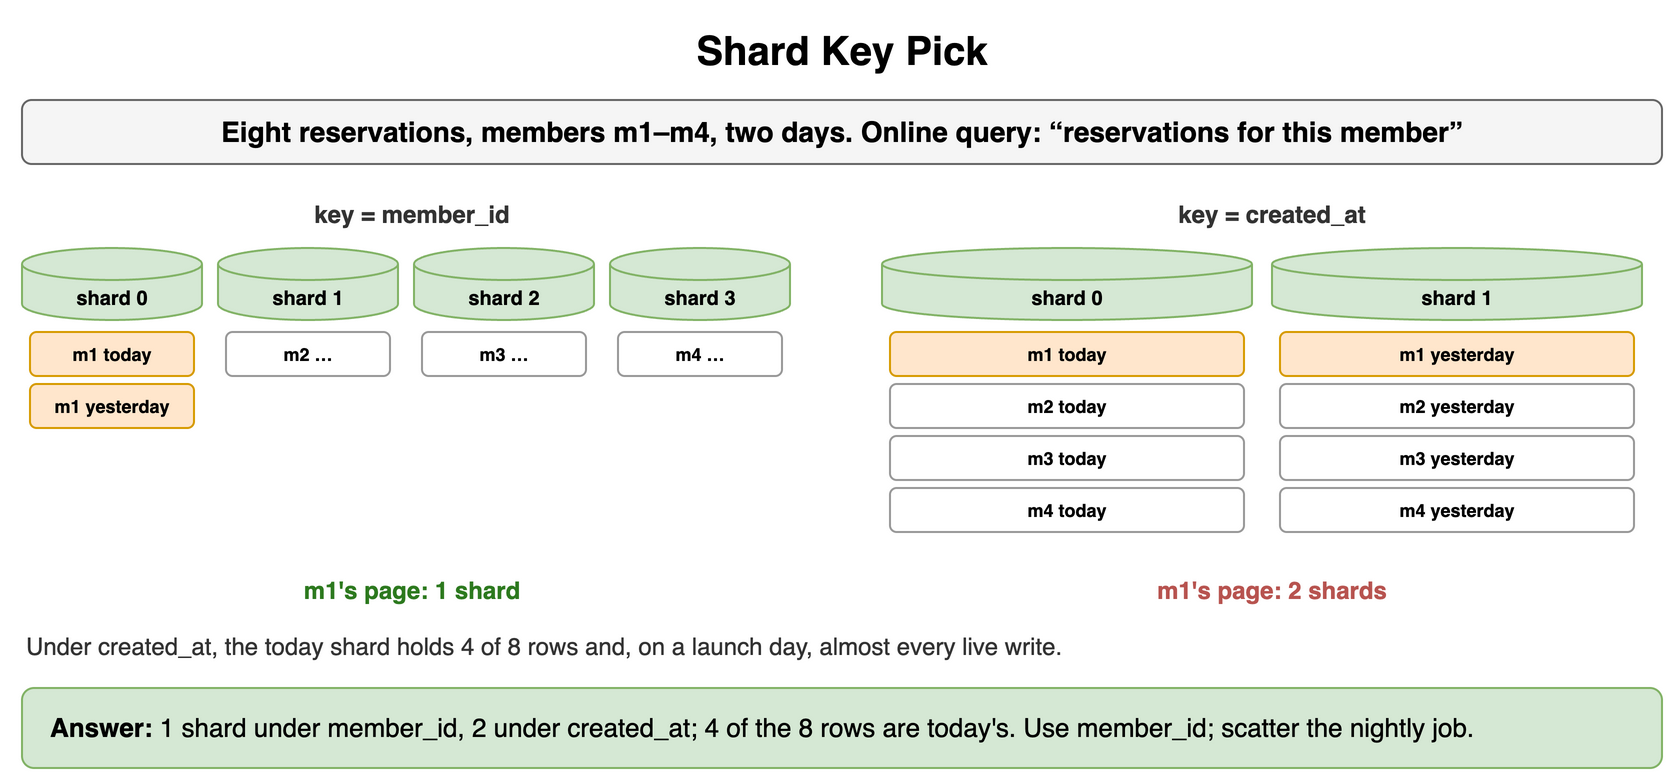

The diagram above was exported from draw.io. Its source (the exported page's mxGraphModel, read from the mxfile embedded in the PNG):
<mxGraphModel dx="900" dy="400" grid="1" gridSize="10" guides="1" tooltips="1" connect="1" arrows="1" fold="1" page="1" pageScale="1" pageWidth="900" pageHeight="400" math="0" shadow="0">
  <root>
    <mxCell id="0" />
    <mxCell id="1" parent="0" />
    <mxCell id="s51" value="Shard Key Pick" style="text;html=1;align=center;verticalAlign=middle;whiteSpace=wrap;fontSize=20;fontStyle=1;" vertex="1" parent="1">
      <mxGeometry x="40" y="10" width="820" height="30" as="geometry" />
    </mxCell>
    <mxCell id="s52" value="Eight reservations, members m1–m4, two days. Online query: “reservations for this member”" style="rounded=1;whiteSpace=wrap;html=1;fillColor=#f5f5f5;strokeColor=#666666;fontStyle=1;fontSize=14;" vertex="1" parent="1">
      <mxGeometry x="40" y="50" width="820" height="32" as="geometry" />
    </mxCell>
    <mxCell id="s53" value="key = member_id" style="text;html=1;whiteSpace=wrap;fontSize=11;align=center;verticalAlign=middle;fontSize=12;fontColor=#333333;fontStyle=1;" vertex="1" parent="1">
      <mxGeometry x="40" y="98" width="390" height="18" as="geometry" />
    </mxCell>
    <mxCell id="s54" value="shard 0" style="shape=cylinder3;whiteSpace=wrap;html=1;boundedLbl=1;backgroundOutline=1;size=8;fillColor=#d5e8d4;strokeColor=#82b366;fontSize=10;fontStyle=1;" vertex="1" parent="1">
      <mxGeometry x="40" y="124" width="90" height="36" as="geometry" />
    </mxCell>
    <mxCell id="s55" value="m1 today" style="rounded=1;whiteSpace=wrap;html=1;fillColor=#ffe6cc;strokeColor=#d79b00;fontSize=9;align=center;fontStyle=1;" vertex="1" parent="1">
      <mxGeometry x="44" y="166" width="82" height="22" as="geometry" />
    </mxCell>
    <mxCell id="s56" value="m1 yesterday" style="rounded=1;whiteSpace=wrap;html=1;fillColor=#ffe6cc;strokeColor=#d79b00;fontSize=9;align=center;fontStyle=1;" vertex="1" parent="1">
      <mxGeometry x="44" y="192" width="82" height="22" as="geometry" />
    </mxCell>
    <mxCell id="s57" value="shard 1" style="shape=cylinder3;whiteSpace=wrap;html=1;boundedLbl=1;backgroundOutline=1;size=8;fillColor=#d5e8d4;strokeColor=#82b366;fontSize=10;fontStyle=1;" vertex="1" parent="1">
      <mxGeometry x="138" y="124" width="90" height="36" as="geometry" />
    </mxCell>
    <mxCell id="s58" value="m2 …" style="rounded=1;whiteSpace=wrap;html=1;fillColor=#ffffff;strokeColor=#999999;fontSize=9;align=center;fontStyle=1;" vertex="1" parent="1">
      <mxGeometry x="142" y="166" width="82" height="22" as="geometry" />
    </mxCell>
    <mxCell id="s59" value="shard 2" style="shape=cylinder3;whiteSpace=wrap;html=1;boundedLbl=1;backgroundOutline=1;size=8;fillColor=#d5e8d4;strokeColor=#82b366;fontSize=10;fontStyle=1;" vertex="1" parent="1">
      <mxGeometry x="236" y="124" width="90" height="36" as="geometry" />
    </mxCell>
    <mxCell id="s510" value="m3 …" style="rounded=1;whiteSpace=wrap;html=1;fillColor=#ffffff;strokeColor=#999999;fontSize=9;align=center;fontStyle=1;" vertex="1" parent="1">
      <mxGeometry x="240" y="166" width="82" height="22" as="geometry" />
    </mxCell>
    <mxCell id="s511" value="shard 3" style="shape=cylinder3;whiteSpace=wrap;html=1;boundedLbl=1;backgroundOutline=1;size=8;fillColor=#d5e8d4;strokeColor=#82b366;fontSize=10;fontStyle=1;" vertex="1" parent="1">
      <mxGeometry x="334" y="124" width="90" height="36" as="geometry" />
    </mxCell>
    <mxCell id="s512" value="m4 …" style="rounded=1;whiteSpace=wrap;html=1;fillColor=#ffffff;strokeColor=#999999;fontSize=9;align=center;fontStyle=1;" vertex="1" parent="1">
      <mxGeometry x="338" y="166" width="82" height="22" as="geometry" />
    </mxCell>
    <mxCell id="s513" value="m1's page: 1 shard" style="text;html=1;whiteSpace=wrap;fontSize=11;align=center;verticalAlign=middle;fontSize=12;fontColor=#2d7a1f;fontStyle=1;" vertex="1" parent="1">
      <mxGeometry x="40" y="286" width="390" height="18" as="geometry" />
    </mxCell>
    <mxCell id="s514" value="key = created_at" style="text;html=1;whiteSpace=wrap;fontSize=11;align=center;verticalAlign=middle;fontSize=12;fontColor=#333333;fontStyle=1;" vertex="1" parent="1">
      <mxGeometry x="470" y="98" width="390" height="18" as="geometry" />
    </mxCell>
    <mxCell id="s515" value="shard 0" style="shape=cylinder3;whiteSpace=wrap;html=1;boundedLbl=1;backgroundOutline=1;size=8;fillColor=#d5e8d4;strokeColor=#82b366;fontSize=10;fontStyle=1;" vertex="1" parent="1">
      <mxGeometry x="470" y="124" width="185" height="36" as="geometry" />
    </mxCell>
    <mxCell id="s516" value="m1 today" style="rounded=1;whiteSpace=wrap;html=1;fillColor=#ffe6cc;strokeColor=#d79b00;fontSize=9;align=center;fontStyle=1;" vertex="1" parent="1">
      <mxGeometry x="474" y="166" width="177" height="22" as="geometry" />
    </mxCell>
    <mxCell id="s517" value="m2 today" style="rounded=1;whiteSpace=wrap;html=1;fillColor=#ffffff;strokeColor=#999999;fontSize=9;align=center;fontStyle=1;" vertex="1" parent="1">
      <mxGeometry x="474" y="192" width="177" height="22" as="geometry" />
    </mxCell>
    <mxCell id="s518" value="m3 today" style="rounded=1;whiteSpace=wrap;html=1;fillColor=#ffffff;strokeColor=#999999;fontSize=9;align=center;fontStyle=1;" vertex="1" parent="1">
      <mxGeometry x="474" y="218" width="177" height="22" as="geometry" />
    </mxCell>
    <mxCell id="s519" value="m4 today" style="rounded=1;whiteSpace=wrap;html=1;fillColor=#ffffff;strokeColor=#999999;fontSize=9;align=center;fontStyle=1;" vertex="1" parent="1">
      <mxGeometry x="474" y="244" width="177" height="22" as="geometry" />
    </mxCell>
    <mxCell id="s520" value="shard 1" style="shape=cylinder3;whiteSpace=wrap;html=1;boundedLbl=1;backgroundOutline=1;size=8;fillColor=#d5e8d4;strokeColor=#82b366;fontSize=10;fontStyle=1;" vertex="1" parent="1">
      <mxGeometry x="665" y="124" width="185" height="36" as="geometry" />
    </mxCell>
    <mxCell id="s521" value="m1 yesterday" style="rounded=1;whiteSpace=wrap;html=1;fillColor=#ffe6cc;strokeColor=#d79b00;fontSize=9;align=center;fontStyle=1;" vertex="1" parent="1">
      <mxGeometry x="669" y="166" width="177" height="22" as="geometry" />
    </mxCell>
    <mxCell id="s522" value="m2 yesterday" style="rounded=1;whiteSpace=wrap;html=1;fillColor=#ffffff;strokeColor=#999999;fontSize=9;align=center;fontStyle=1;" vertex="1" parent="1">
      <mxGeometry x="669" y="192" width="177" height="22" as="geometry" />
    </mxCell>
    <mxCell id="s523" value="m3 yesterday" style="rounded=1;whiteSpace=wrap;html=1;fillColor=#ffffff;strokeColor=#999999;fontSize=9;align=center;fontStyle=1;" vertex="1" parent="1">
      <mxGeometry x="669" y="218" width="177" height="22" as="geometry" />
    </mxCell>
    <mxCell id="s524" value="m4 yesterday" style="rounded=1;whiteSpace=wrap;html=1;fillColor=#ffffff;strokeColor=#999999;fontSize=9;align=center;fontStyle=1;" vertex="1" parent="1">
      <mxGeometry x="669" y="244" width="177" height="22" as="geometry" />
    </mxCell>
    <mxCell id="s525" value="m1's page: 2 shards" style="text;html=1;whiteSpace=wrap;fontSize=11;align=center;verticalAlign=middle;fontSize=12;fontColor=#b85450;fontStyle=1;" vertex="1" parent="1">
      <mxGeometry x="470" y="286" width="390" height="18" as="geometry" />
    </mxCell>
    <mxCell id="s526" value="Under created_at, the today shard holds 4 of 8 rows and, on a launch day, almost every live write." style="text;html=1;whiteSpace=wrap;fontSize=11;align=left;verticalAlign=middle;fontSize=12;fontColor=#333333;" vertex="1" parent="1">
      <mxGeometry x="40" y="314" width="820" height="18" as="geometry" />
    </mxCell>
    <mxCell id="s527" value="&lt;b&gt;Answer:&lt;/b&gt; 1 shard under member_id, 2 under created_at; 4 of the 8 rows are today's. Use member_id; scatter the nightly job." style="rounded=1;whiteSpace=wrap;html=1;fillColor=#d5e8d4;strokeColor=#82b366;fontSize=13;align=left;spacingLeft=12;" vertex="1" parent="1">
      <mxGeometry x="40" y="344" width="820" height="40" as="geometry" />
    </mxCell>
  </root>
</mxGraphModel>